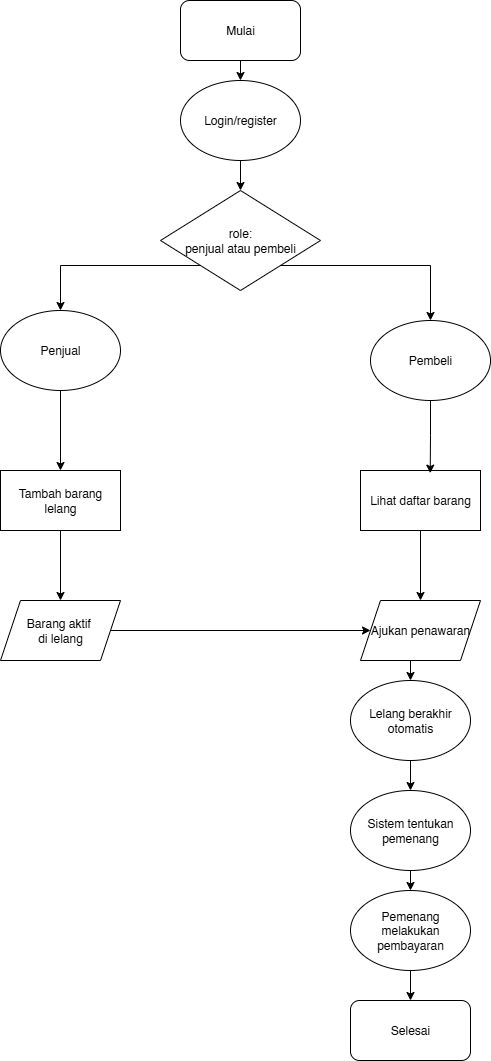

The diagram above was exported from draw.io. Its source (the exported page's mxGraphModel, read from the mxfile embedded in the PNG):
<mxGraphModel dx="1025" dy="425" grid="1" gridSize="10" guides="1" tooltips="1" connect="1" arrows="1" fold="1" page="1" pageScale="1" pageWidth="850" pageHeight="1100" math="0" shadow="0">
  <root>
    <mxCell id="0" />
    <mxCell id="1" parent="0" />
    <mxCell id="P6JfIa1zerB7Pb0dLOE2-5" style="edgeStyle=orthogonalEdgeStyle;rounded=0;orthogonalLoop=1;jettySize=auto;html=1;exitX=0.5;exitY=1;exitDx=0;exitDy=0;entryX=0.5;entryY=0;entryDx=0;entryDy=0;" edge="1" parent="1" source="P6JfIa1zerB7Pb0dLOE2-1" target="P6JfIa1zerB7Pb0dLOE2-3">
      <mxGeometry relative="1" as="geometry" />
    </mxCell>
    <mxCell id="P6JfIa1zerB7Pb0dLOE2-1" value="Mulai" style="rounded=1;whiteSpace=wrap;html=1;" vertex="1" parent="1">
      <mxGeometry x="290" y="30" width="120" height="60" as="geometry" />
    </mxCell>
    <mxCell id="P6JfIa1zerB7Pb0dLOE2-6" style="edgeStyle=orthogonalEdgeStyle;rounded=0;orthogonalLoop=1;jettySize=auto;html=1;exitX=0.5;exitY=1;exitDx=0;exitDy=0;entryX=0.5;entryY=0;entryDx=0;entryDy=0;" edge="1" parent="1" source="P6JfIa1zerB7Pb0dLOE2-3" target="P6JfIa1zerB7Pb0dLOE2-4">
      <mxGeometry relative="1" as="geometry" />
    </mxCell>
    <mxCell id="P6JfIa1zerB7Pb0dLOE2-3" value="Login/register" style="ellipse;whiteSpace=wrap;html=1;" vertex="1" parent="1">
      <mxGeometry x="290" y="110" width="120" height="80" as="geometry" />
    </mxCell>
    <mxCell id="P6JfIa1zerB7Pb0dLOE2-8" style="edgeStyle=orthogonalEdgeStyle;rounded=0;orthogonalLoop=1;jettySize=auto;html=1;exitX=0;exitY=1;exitDx=0;exitDy=0;entryX=0.5;entryY=0;entryDx=0;entryDy=0;" edge="1" parent="1" source="P6JfIa1zerB7Pb0dLOE2-4" target="P6JfIa1zerB7Pb0dLOE2-7">
      <mxGeometry relative="1" as="geometry" />
    </mxCell>
    <mxCell id="P6JfIa1zerB7Pb0dLOE2-12" style="edgeStyle=orthogonalEdgeStyle;rounded=0;orthogonalLoop=1;jettySize=auto;html=1;exitX=1;exitY=1;exitDx=0;exitDy=0;entryX=0.5;entryY=0;entryDx=0;entryDy=0;" edge="1" parent="1" source="P6JfIa1zerB7Pb0dLOE2-4" target="P6JfIa1zerB7Pb0dLOE2-11">
      <mxGeometry relative="1" as="geometry" />
    </mxCell>
    <mxCell id="P6JfIa1zerB7Pb0dLOE2-4" value="role:&lt;div&gt;penjual atau pembeli&lt;/div&gt;" style="rhombus;whiteSpace=wrap;html=1;" vertex="1" parent="1">
      <mxGeometry x="270" y="220" width="160" height="100" as="geometry" />
    </mxCell>
    <mxCell id="P6JfIa1zerB7Pb0dLOE2-15" style="edgeStyle=orthogonalEdgeStyle;rounded=0;orthogonalLoop=1;jettySize=auto;html=1;exitX=0.5;exitY=1;exitDx=0;exitDy=0;entryX=0.5;entryY=0;entryDx=0;entryDy=0;" edge="1" parent="1" source="P6JfIa1zerB7Pb0dLOE2-7" target="P6JfIa1zerB7Pb0dLOE2-14">
      <mxGeometry relative="1" as="geometry" />
    </mxCell>
    <mxCell id="P6JfIa1zerB7Pb0dLOE2-7" value="Penjual" style="ellipse;whiteSpace=wrap;html=1;" vertex="1" parent="1">
      <mxGeometry x="110" y="340" width="120" height="80" as="geometry" />
    </mxCell>
    <mxCell id="P6JfIa1zerB7Pb0dLOE2-11" value="Pembeli" style="ellipse;whiteSpace=wrap;html=1;" vertex="1" parent="1">
      <mxGeometry x="480" y="350" width="120" height="80" as="geometry" />
    </mxCell>
    <mxCell id="P6JfIa1zerB7Pb0dLOE2-20" style="edgeStyle=orthogonalEdgeStyle;rounded=0;orthogonalLoop=1;jettySize=auto;html=1;exitX=0.5;exitY=1;exitDx=0;exitDy=0;entryX=0.5;entryY=0;entryDx=0;entryDy=0;" edge="1" parent="1" source="P6JfIa1zerB7Pb0dLOE2-14" target="P6JfIa1zerB7Pb0dLOE2-18">
      <mxGeometry relative="1" as="geometry" />
    </mxCell>
    <mxCell id="P6JfIa1zerB7Pb0dLOE2-14" value="Tambah barang lelang" style="rounded=0;whiteSpace=wrap;html=1;" vertex="1" parent="1">
      <mxGeometry x="110" y="500" width="120" height="60" as="geometry" />
    </mxCell>
    <mxCell id="P6JfIa1zerB7Pb0dLOE2-22" style="edgeStyle=orthogonalEdgeStyle;rounded=0;orthogonalLoop=1;jettySize=auto;html=1;exitX=0.5;exitY=1;exitDx=0;exitDy=0;entryX=0.5;entryY=0;entryDx=0;entryDy=0;" edge="1" parent="1" source="P6JfIa1zerB7Pb0dLOE2-16" target="P6JfIa1zerB7Pb0dLOE2-19">
      <mxGeometry relative="1" as="geometry" />
    </mxCell>
    <mxCell id="P6JfIa1zerB7Pb0dLOE2-16" value="Lihat daftar barang" style="rounded=0;whiteSpace=wrap;html=1;" vertex="1" parent="1">
      <mxGeometry x="470" y="500" width="120" height="60" as="geometry" />
    </mxCell>
    <mxCell id="P6JfIa1zerB7Pb0dLOE2-17" style="edgeStyle=orthogonalEdgeStyle;rounded=0;orthogonalLoop=1;jettySize=auto;html=1;exitX=0.5;exitY=1;exitDx=0;exitDy=0;entryX=0.581;entryY=0.044;entryDx=0;entryDy=0;entryPerimeter=0;" edge="1" parent="1" source="P6JfIa1zerB7Pb0dLOE2-11" target="P6JfIa1zerB7Pb0dLOE2-16">
      <mxGeometry relative="1" as="geometry" />
    </mxCell>
    <mxCell id="P6JfIa1zerB7Pb0dLOE2-21" style="edgeStyle=orthogonalEdgeStyle;rounded=0;orthogonalLoop=1;jettySize=auto;html=1;exitX=1;exitY=0.5;exitDx=0;exitDy=0;entryX=0;entryY=0.5;entryDx=0;entryDy=0;" edge="1" parent="1" source="P6JfIa1zerB7Pb0dLOE2-18" target="P6JfIa1zerB7Pb0dLOE2-19">
      <mxGeometry relative="1" as="geometry" />
    </mxCell>
    <mxCell id="P6JfIa1zerB7Pb0dLOE2-18" value="Barang aktif&amp;nbsp;&lt;div&gt;di lelang&lt;/div&gt;" style="shape=parallelogram;perimeter=parallelogramPerimeter;whiteSpace=wrap;html=1;fixedSize=1;" vertex="1" parent="1">
      <mxGeometry x="110" y="630" width="120" height="60" as="geometry" />
    </mxCell>
    <mxCell id="P6JfIa1zerB7Pb0dLOE2-29" style="edgeStyle=orthogonalEdgeStyle;rounded=0;orthogonalLoop=1;jettySize=auto;html=1;exitX=0.5;exitY=1;exitDx=0;exitDy=0;entryX=0.5;entryY=0;entryDx=0;entryDy=0;" edge="1" parent="1" source="P6JfIa1zerB7Pb0dLOE2-19" target="P6JfIa1zerB7Pb0dLOE2-23">
      <mxGeometry relative="1" as="geometry" />
    </mxCell>
    <mxCell id="P6JfIa1zerB7Pb0dLOE2-19" value="Ajukan penawaran" style="shape=parallelogram;perimeter=parallelogramPerimeter;whiteSpace=wrap;html=1;fixedSize=1;" vertex="1" parent="1">
      <mxGeometry x="470" y="630" width="120" height="60" as="geometry" />
    </mxCell>
    <mxCell id="P6JfIa1zerB7Pb0dLOE2-30" style="edgeStyle=orthogonalEdgeStyle;rounded=0;orthogonalLoop=1;jettySize=auto;html=1;exitX=0.5;exitY=1;exitDx=0;exitDy=0;entryX=0.5;entryY=0;entryDx=0;entryDy=0;" edge="1" parent="1" source="P6JfIa1zerB7Pb0dLOE2-23" target="P6JfIa1zerB7Pb0dLOE2-24">
      <mxGeometry relative="1" as="geometry" />
    </mxCell>
    <mxCell id="P6JfIa1zerB7Pb0dLOE2-23" value="Lelang berakhir otomatis" style="ellipse;whiteSpace=wrap;html=1;" vertex="1" parent="1">
      <mxGeometry x="460" y="710" width="120" height="80" as="geometry" />
    </mxCell>
    <mxCell id="P6JfIa1zerB7Pb0dLOE2-31" style="edgeStyle=orthogonalEdgeStyle;rounded=0;orthogonalLoop=1;jettySize=auto;html=1;exitX=0.5;exitY=1;exitDx=0;exitDy=0;entryX=0.5;entryY=0;entryDx=0;entryDy=0;" edge="1" parent="1" source="P6JfIa1zerB7Pb0dLOE2-24" target="P6JfIa1zerB7Pb0dLOE2-25">
      <mxGeometry relative="1" as="geometry" />
    </mxCell>
    <mxCell id="P6JfIa1zerB7Pb0dLOE2-24" value="Sistem tentukan pemenang" style="ellipse;whiteSpace=wrap;html=1;" vertex="1" parent="1">
      <mxGeometry x="460" y="820" width="120" height="80" as="geometry" />
    </mxCell>
    <mxCell id="P6JfIa1zerB7Pb0dLOE2-32" style="edgeStyle=orthogonalEdgeStyle;rounded=0;orthogonalLoop=1;jettySize=auto;html=1;exitX=0.5;exitY=1;exitDx=0;exitDy=0;entryX=0.5;entryY=0;entryDx=0;entryDy=0;" edge="1" parent="1" source="P6JfIa1zerB7Pb0dLOE2-25" target="P6JfIa1zerB7Pb0dLOE2-26">
      <mxGeometry relative="1" as="geometry" />
    </mxCell>
    <mxCell id="P6JfIa1zerB7Pb0dLOE2-25" value="Pemenang melakukan pembayaran" style="ellipse;whiteSpace=wrap;html=1;" vertex="1" parent="1">
      <mxGeometry x="460" y="920" width="120" height="80" as="geometry" />
    </mxCell>
    <mxCell id="P6JfIa1zerB7Pb0dLOE2-26" value="Selesai" style="rounded=1;whiteSpace=wrap;html=1;" vertex="1" parent="1">
      <mxGeometry x="460" y="1030" width="120" height="60" as="geometry" />
    </mxCell>
  </root>
</mxGraphModel>